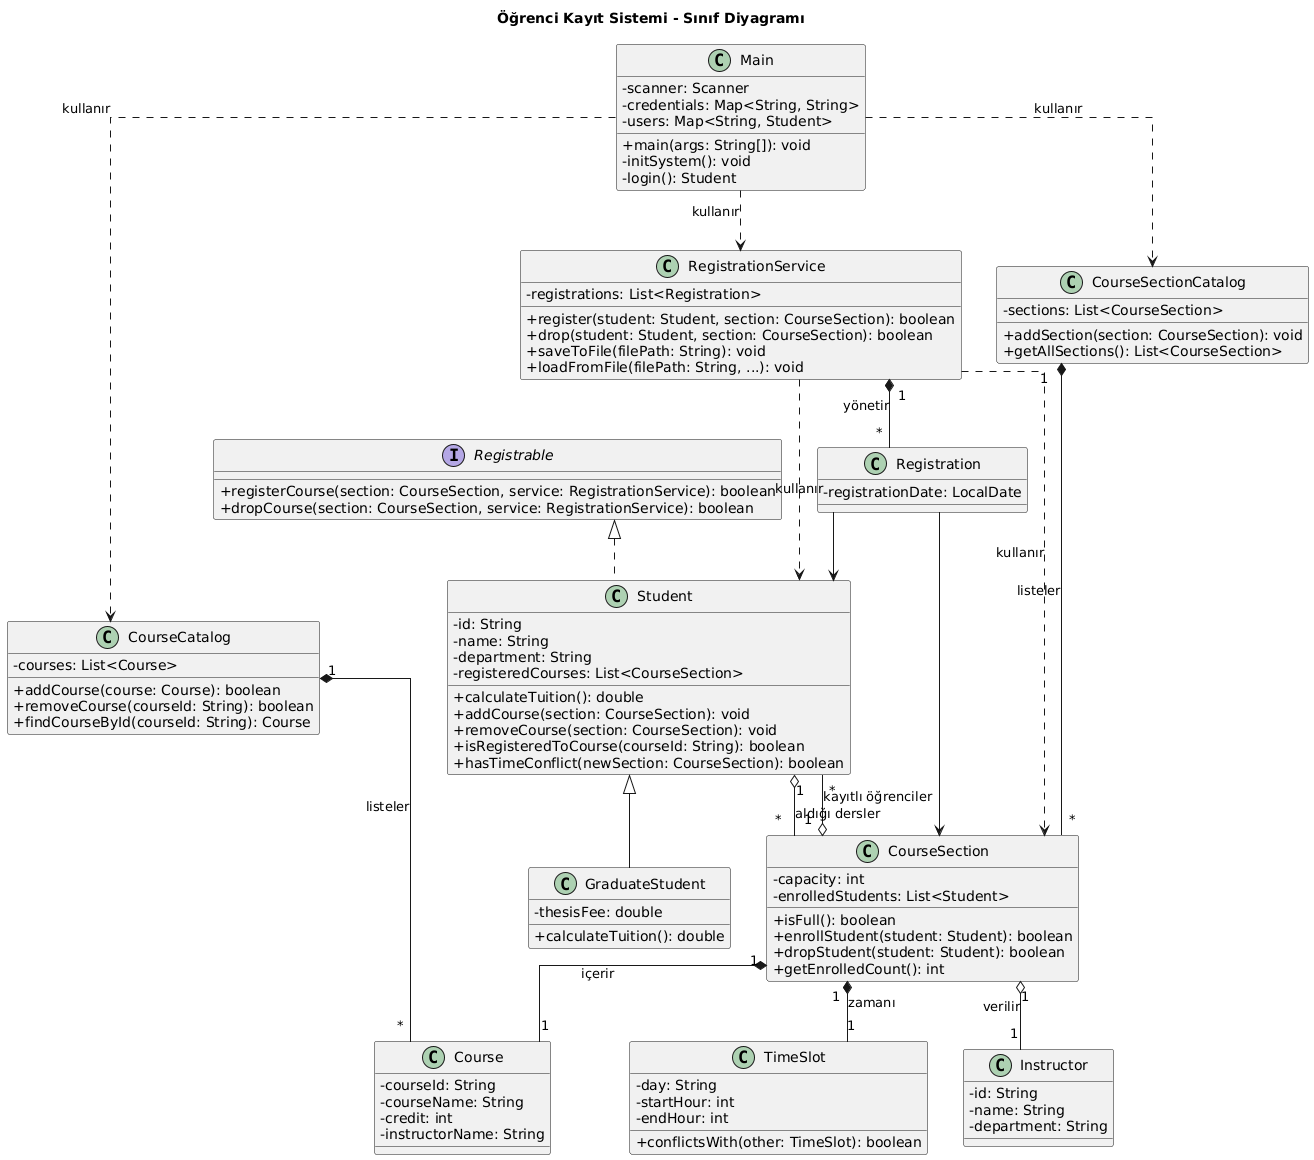

The diagram above was rendered by PlantUML. Its source (embedded in the PNG):
@startuml
skinparam classAttributeIconSize 0
skinparam linetype ortho

title Öğrenci Kayıt Sistemi - Sınıf Diyagramı

' Arayüzler
interface Registrable {
    + registerCourse(section: CourseSection, service: RegistrationService): boolean
    + dropCourse(section: CourseSection, service: RegistrationService): boolean
}

' Modeller
class Student {
    - id: String
    - name: String
    - department: String
    - registeredCourses: List<CourseSection>
    + calculateTuition(): double
    + addCourse(section: CourseSection): void
    + removeCourse(section: CourseSection): void
    + isRegisteredToCourse(courseId: String): boolean
    + hasTimeConflict(newSection: CourseSection): boolean
}

class GraduateStudent {
    - thesisFee: double
    + calculateTuition(): double
}

class Instructor {
    - id: String
    - name: String
    - department: String
}

class Course {
    - courseId: String
    - courseName: String
    - credit: int
    - instructorName: String
}

class TimeSlot {
    - day: String
    - startHour: int
    - endHour: int
    + conflictsWith(other: TimeSlot): boolean
}

class CourseSection {
    - capacity: int
    - enrolledStudents: List<Student>
    + isFull(): boolean
    + enrollStudent(student: Student): boolean
    + dropStudent(student: Student): boolean
    + getEnrolledCount(): int
}

class Registration {
    - registrationDate: LocalDate
}

class CourseCatalog {
    - courses: List<Course>
    + addCourse(course: Course): boolean
    + removeCourse(courseId: String): boolean
    + findCourseById(courseId: String): Course
}

class CourseSectionCatalog {
    - sections: List<CourseSection>
    + addSection(section: CourseSection): void
    + getAllSections(): List<CourseSection>
}

' Servisler
class RegistrationService {
    - registrations: List<Registration>
    + register(student: Student, section: CourseSection): boolean
    + drop(student: Student, section: CourseSection): boolean
    + saveToFile(filePath: String): void
    + loadFromFile(filePath: String, ...): void
}

class Main {
    - scanner: Scanner
    - credentials: Map<String, String>
    - users: Map<String, Student>
    + main(args: String[]): void
    - initSystem(): void
    - login(): Student
}

' İlişkiler (Relationships)

' Implementasyon ve Kalıtım
Registrable <|.. Student
Student <|-- GraduateStudent

' CourseSection İlişkileri
CourseSection "1" *-- "1" Course : içerir
CourseSection "1" o-- "1" Instructor : verilir
CourseSection "1" *-- "1" TimeSlot : zamanı
CourseSection "1" o-- "*" Student : kayıtlı öğrenciler

' Student İlişkileri
Student "1" o-- "*" CourseSection : aldığı dersler

' Registration İlişkileri (Association Class mantığı)
Registration --> Student
Registration --> CourseSection

' Servis İlişkileri
RegistrationService "1" *-- "*" Registration : yönetir
RegistrationService ..> Student : kullanır
RegistrationService ..> CourseSection : kullanır

' Main İlişkileri
Main ..> RegistrationService : kullanır
Main ..> CourseCatalog : kullanır
Main ..> CourseSectionCatalog : kullanır

' Kataloglar
CourseCatalog "1" *-- "*" Course : listeler
CourseSectionCatalog "1" *-- "*" CourseSection : listeler
@enduml